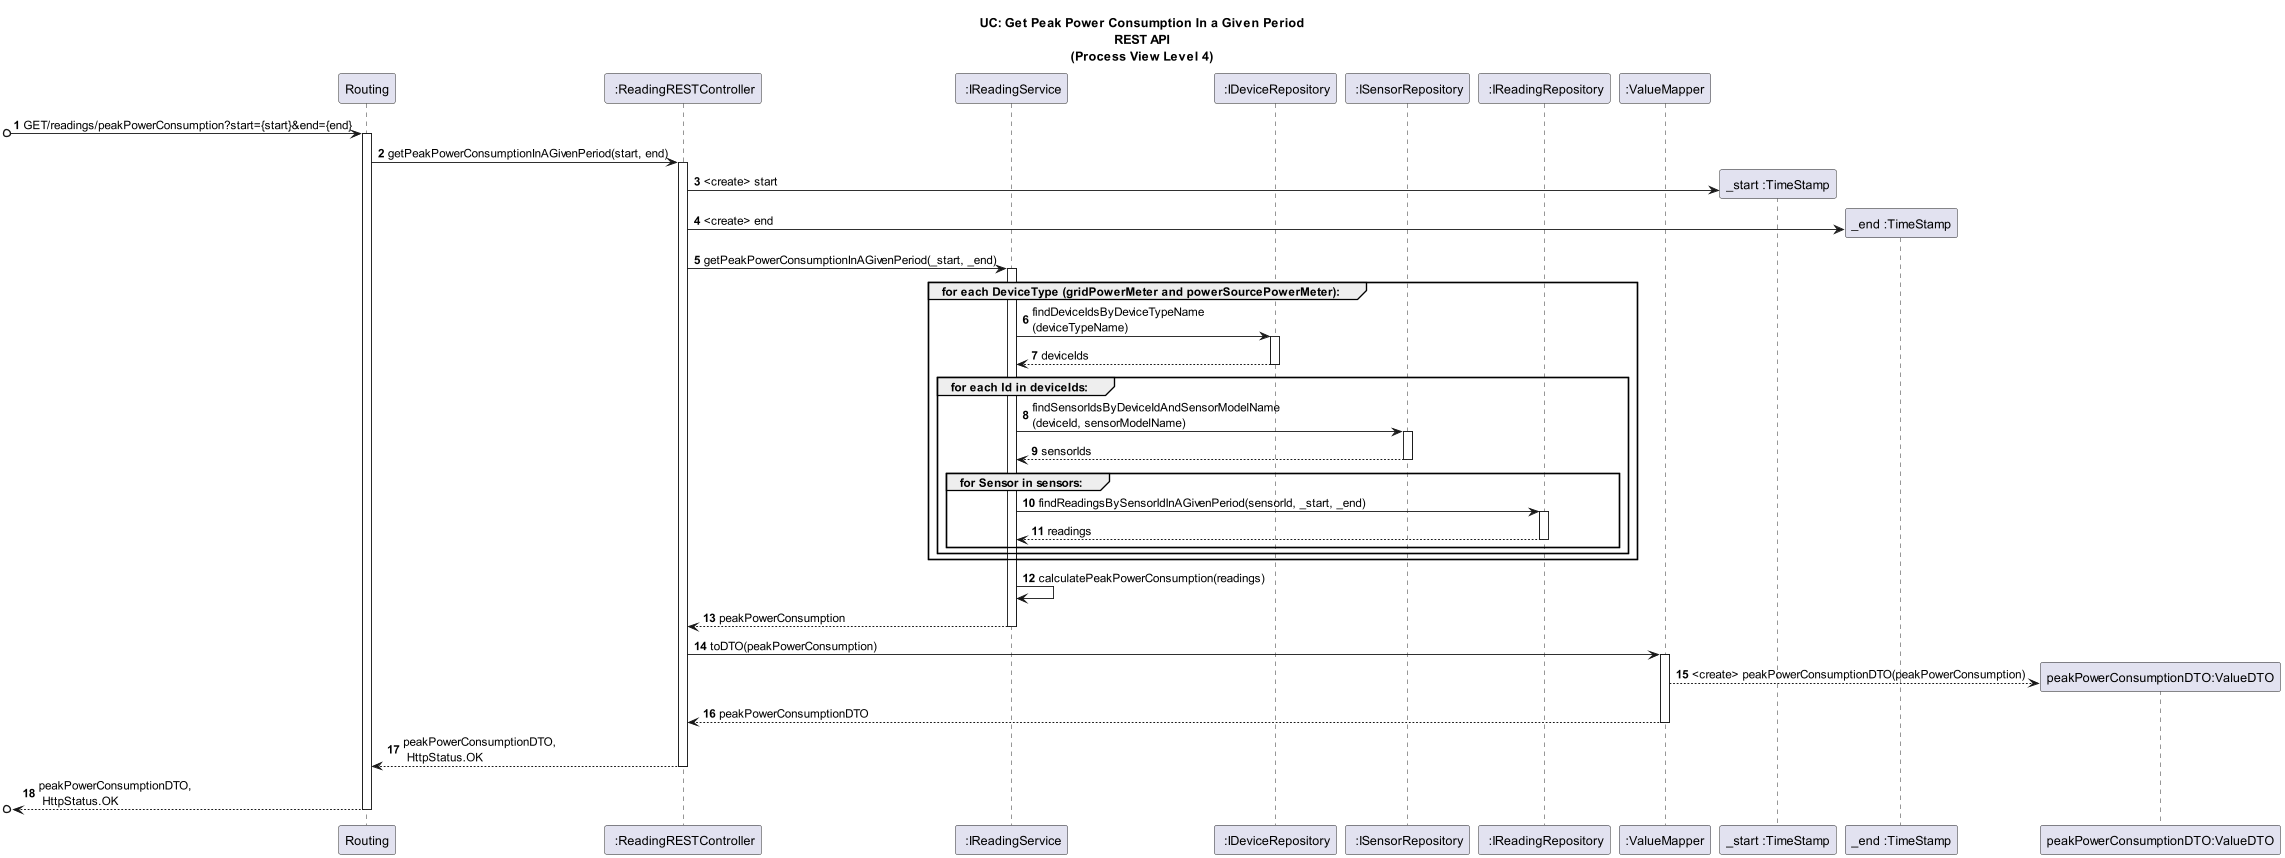

The diagram above was rendered by PlantUML. Its source (embedded in the PNG):
@startuml

autonumber

title UC: Get Peak Power Consumption In a Given Period\nREST API\n(Process View Level 4)

participant "Routing" as RTe
participant " :ReadingRESTController" as C
participant " :IReadingService" as S
participant " :IDeviceRepository" as DR
participant " :ISensorRepository" as SR
participant " :IReadingRepository" as RR
participant ":ValueMapper" as VM
participant "_start :TimeStamp" as ST
participant "_end :TimeStamp" as ET
participant "peakPowerConsumptionDTO:ValueDTO" as PPC

[o-> RTe : GET/readings/peakPowerConsumption?start={start}&end={end}
activate RTe
RTe -> C : getPeakPowerConsumptionInAGivenPeriod(start, end)
activate C
C -> ST** : <create> start
C -> ET** : <create> end
C -> S : getPeakPowerConsumptionInAGivenPeriod(_start, _end)
activate S
group for each DeviceType (gridPowerMeter and powerSourcePowerMeter):
    S -> DR : findDeviceIdsByDeviceTypeName\n(deviceTypeName)
    activate DR
    DR --> S : deviceIds
    deactivate DR
    group for each Id in deviceIds:
        S -> SR : findSensorIdsByDeviceIdAndSensorModelName\n(deviceId, sensorModelName)
        activate SR
        SR --> S : sensorIds
        deactivate SR
            group for Sensor in sensors:
                S -> RR : findReadingsBySensorIdInAGivenPeriod(sensorId, _start, _end)
                activate RR
                RR --> S : readings
                deactivate RR
            end group
    end group
end group
S -> S: calculatePeakPowerConsumption(readings)
S --> C : peakPowerConsumption
deactivate S
C -> VM : toDTO(peakPowerConsumption)
activate VM
VM -->PPC** : <create> peakPowerConsumptionDTO(peakPowerConsumption)
VM -->C : peakPowerConsumptionDTO
deactivate VM
C --> RTe : peakPowerConsumptionDTO,\n HttpStatus.OK
deactivate C
[o<-- RTe : peakPowerConsumptionDTO,\n HttpStatus.OK
deactivate RTe


@enduml